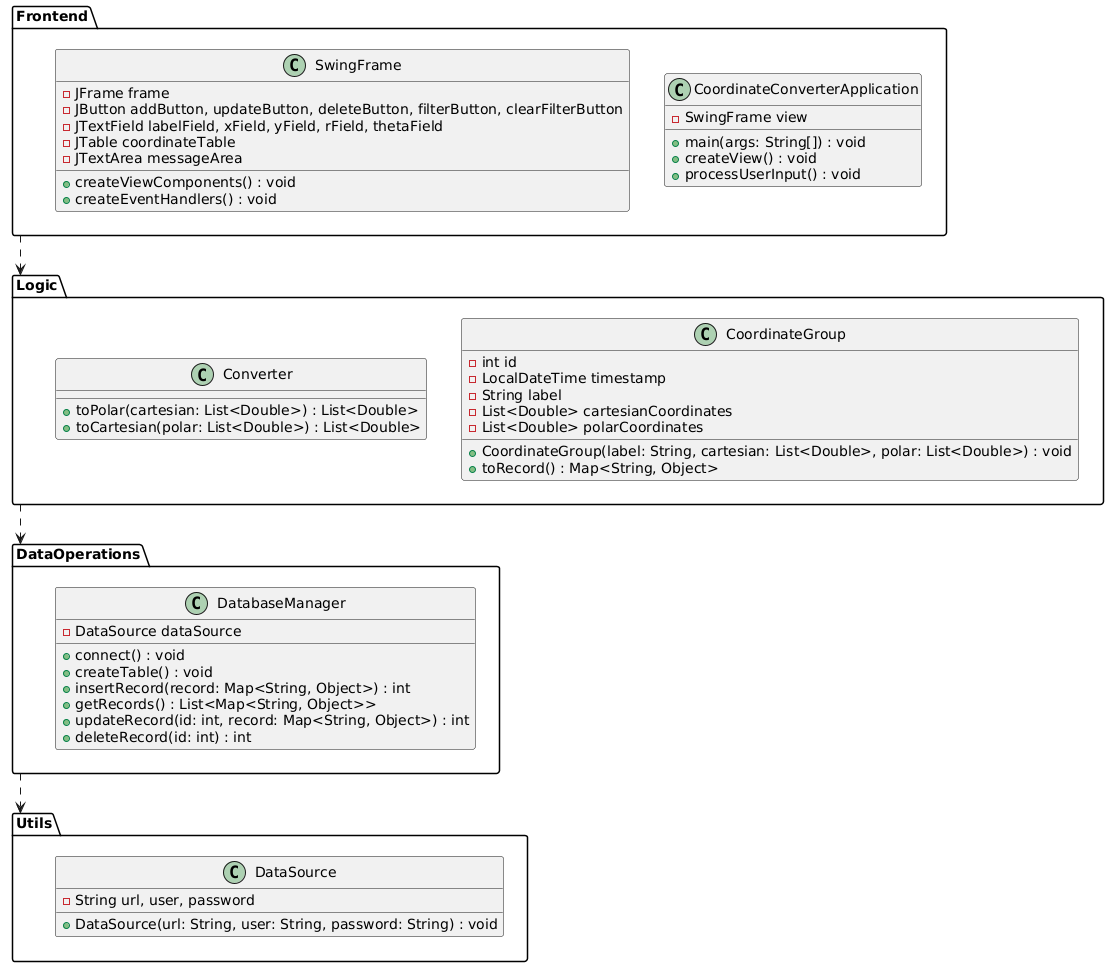

The diagram above was rendered by PlantUML. Its source (embedded in the PNG):
@startuml

package Frontend {
  class CoordinateConverterApplication {
    - SwingFrame view
    
    + main(args: String[]) : void
    + createView() : void
    + processUserInput() : void
  }
  
  class SwingFrame {
    - JFrame frame
    - JButton addButton, updateButton, deleteButton, filterButton, clearFilterButton
    - JTextField labelField, xField, yField, rField, thetaField
    - JTable coordinateTable
    - JTextArea messageArea
    
    + createViewComponents() : void
    + createEventHandlers() : void
  }
}

package Logic {
  class CoordinateGroup {
    - int id
    - LocalDateTime timestamp
    - String label
    - List<Double> cartesianCoordinates
    - List<Double> polarCoordinates
    
    + CoordinateGroup(label: String, cartesian: List<Double>, polar: List<Double>) : void
    + toRecord() : Map<String, Object>
  }
  
  class Converter {
    + toPolar(cartesian: List<Double>) : List<Double>
    + toCartesian(polar: List<Double>) : List<Double>
  }
}

package DataOperations {
  class DatabaseManager {
    - DataSource dataSource
    
    + connect() : void
    + createTable() : void
    + insertRecord(record: Map<String, Object>) : int
    + getRecords() : List<Map<String, Object>>
    + updateRecord(id: int, record: Map<String, Object>) : int
    + deleteRecord(id: int) : int
  }
}

package Utils {
  class DataSource {
    - String url, user, password
    
    + DataSource(url: String, user: String, password: String) : void
  }
}

Frontend ..> Logic
Logic ..> DataOperations
DataOperations ..> Utils

@enduml